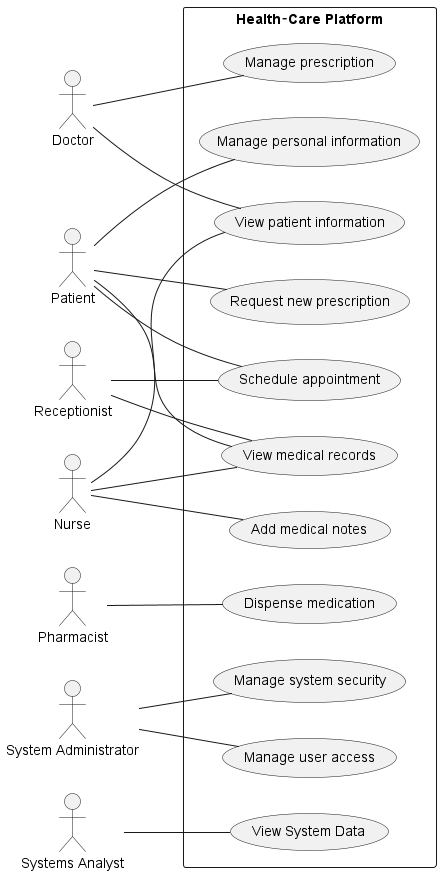

The diagram above was rendered by PlantUML. Its source (embedded in the PNG):
@startuml
left to right direction

'--- Actors ------------------------------------
actor Doctor
actor Patient
actor Nurse
actor Receptionist
actor Pharmacist
actor "System Administrator" as SysAdmin
actor "Systems Analyst" as Analyst

'--- System ------------------------------------
rectangle "Health‑Care Platform" {

  '--- Base Use Cases (light blue) -------------
  usecase "Manage prescription" as UC1
  usecase "Manage personal information" as UC4 
  usecase "Request new prescription" as UC6 
  usecase "Schedule appointment" as UC7 
  usecase "View medical records" as UC8 
  usecase "View patient information" as UC5
  usecase "Add medical notes" as UC9 
  usecase "Dispense medication" as UC11 
  usecase "Manage system security" as UC13 
  usecase "Manage user access" as UC15 
  usecase "View System Data" as UC16

}

'--- Actor → Use Case Relationships -------------
Doctor -- UC1
Doctor -- UC5

Patient -- UC4
Patient -- UC6
Patient -- UC7
Patient -- UC8

Nurse -- UC8
Nurse -- UC9
Nurse -- UC5

Receptionist -- UC8
Receptionist -- UC7

Pharmacist -- UC11

SysAdmin -- UC13
SysAdmin -- UC15

Analyst -- UC16

@enduml